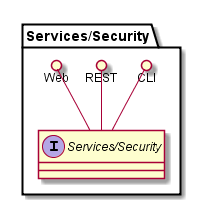

The diagram above was rendered by PlantUML. Its source (embedded in the PNG):
@startuml

package "Services/Security" {
    interface "Services/Security" {

    }
    CLI ()-- "Services/Security"
    REST ()-- "Services/Security"
    Web ()-- "Services/Security"

}


@enduml